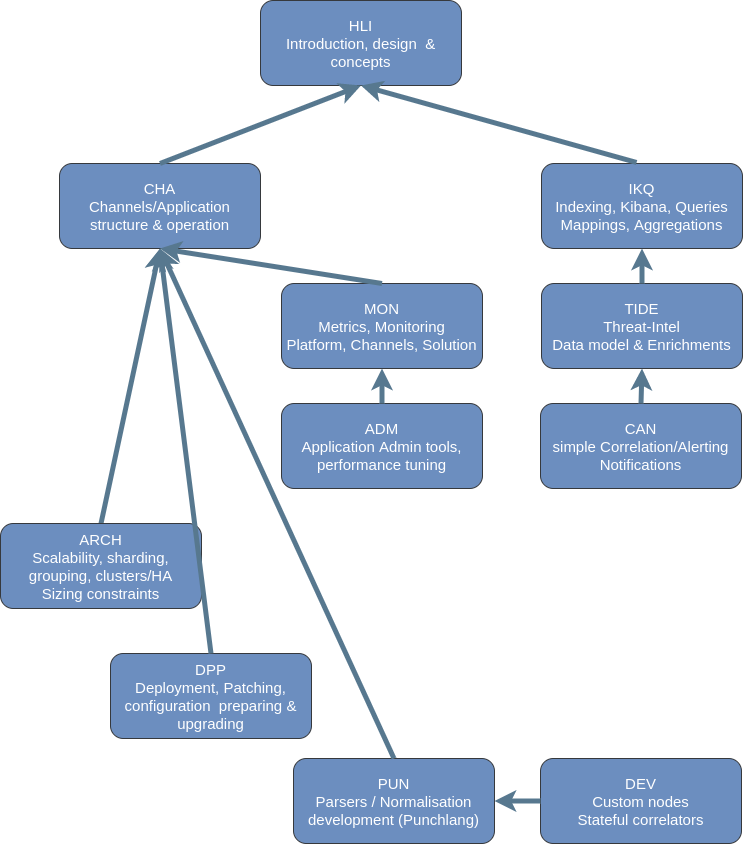

The diagram above was exported from draw.io. Its source (the exported page's mxGraphModel, read from the mxfile embedded in the PNG):
<mxGraphModel dx="2258" dy="1375" grid="1" gridSize="10" guides="1" tooltips="1" connect="1" arrows="1" fold="1" page="1" pageScale="1" pageWidth="827" pageHeight="1169" math="0" shadow="0">
  <root>
    <mxCell id="0" />
    <mxCell id="1" parent="0" />
    <mxCell id="ANwFDFRgT_CYyXh9n10D-1" value="" style="group;resizeHeight=1;fontSize=15;" vertex="1" connectable="0" parent="1">
      <mxGeometry x="280" y="117" width="201" height="85" as="geometry" />
    </mxCell>
    <mxCell id="ANwFDFRgT_CYyXh9n10D-2" value="&lt;div style=&quot;font-size: 15px&quot;&gt;&lt;span style=&quot;font-size: 15px&quot;&gt;HLI&lt;br&gt;Introduction, design&amp;nbsp; &amp;amp; concepts&lt;/span&gt;&lt;/div&gt;" style="rounded=1;whiteSpace=wrap;html=1;align=center;fillColor=#6C8EBF;strokeColor=#36393d;fontColor=#FFFFFF;resizeWidth=1;resizeHeight=1;fontSize=15;" vertex="1" parent="ANwFDFRgT_CYyXh9n10D-1">
      <mxGeometry width="201" height="85" as="geometry" />
    </mxCell>
    <mxCell id="ANwFDFRgT_CYyXh9n10D-8" value="" style="group;resizeHeight=1;fontSize=15;" vertex="1" connectable="0" parent="1">
      <mxGeometry x="79" y="280" width="201" height="85" as="geometry" />
    </mxCell>
    <mxCell id="ANwFDFRgT_CYyXh9n10D-9" value="&lt;div style=&quot;font-size: 15px&quot;&gt;CHA&lt;br&gt;Channels/Application structure &amp;amp; operation&lt;/div&gt;" style="rounded=1;whiteSpace=wrap;html=1;align=center;fillColor=#6C8EBF;strokeColor=#36393d;fontColor=#FFFFFF;resizeWidth=1;resizeHeight=1;fontSize=15;" vertex="1" parent="ANwFDFRgT_CYyXh9n10D-8">
      <mxGeometry width="201" height="85" as="geometry" />
    </mxCell>
    <mxCell id="ANwFDFRgT_CYyXh9n10D-10" value="" style="group;resizeHeight=1;fontSize=15;" vertex="1" connectable="0" parent="1">
      <mxGeometry x="301" y="400" width="201" height="85" as="geometry" />
    </mxCell>
    <mxCell id="ANwFDFRgT_CYyXh9n10D-11" value="&lt;div style=&quot;font-size: 15px&quot;&gt;MON&lt;br&gt;Metrics, Monitoring&lt;br&gt;Platform, Channels, Solution&lt;/div&gt;" style="rounded=1;whiteSpace=wrap;html=1;align=center;fillColor=#6C8EBF;strokeColor=#36393d;fontColor=#FFFFFF;resizeWidth=1;resizeHeight=1;fontSize=15;" vertex="1" parent="ANwFDFRgT_CYyXh9n10D-10">
      <mxGeometry width="201" height="85" as="geometry" />
    </mxCell>
    <mxCell id="ANwFDFRgT_CYyXh9n10D-12" value="" style="group;resizeHeight=1;fontSize=15;" vertex="1" connectable="0" parent="1">
      <mxGeometry x="561" y="280" width="201" height="85" as="geometry" />
    </mxCell>
    <mxCell id="ANwFDFRgT_CYyXh9n10D-13" value="&lt;div style=&quot;font-size: 15px&quot;&gt;IKQ&lt;br&gt;Indexing, Kibana, Queries&lt;br&gt;Mappings, Aggregations&lt;/div&gt;" style="rounded=1;whiteSpace=wrap;html=1;align=center;fillColor=#6C8EBF;strokeColor=#36393d;fontColor=#FFFFFF;resizeWidth=1;resizeHeight=1;fontSize=15;" vertex="1" parent="ANwFDFRgT_CYyXh9n10D-12">
      <mxGeometry width="201" height="85" as="geometry" />
    </mxCell>
    <mxCell id="ANwFDFRgT_CYyXh9n10D-14" style="rounded=1;orthogonalLoop=1;jettySize=auto;html=1;exitX=0.473;exitY=-0.012;exitDx=0;exitDy=0;strokeColor=#57788F;strokeWidth=5;targetPerimeterSpacing=0;endArrow=classic;endFill=1;exitPerimeter=0;entryX=0.5;entryY=1;entryDx=0;entryDy=0;" edge="1" parent="1" source="ANwFDFRgT_CYyXh9n10D-13" target="ANwFDFRgT_CYyXh9n10D-2">
      <mxGeometry relative="1" as="geometry">
        <mxPoint x="299.9999999999998" y="290" as="targetPoint" />
        <mxPoint x="140" y="290" as="sourcePoint" />
      </mxGeometry>
    </mxCell>
    <mxCell id="ANwFDFRgT_CYyXh9n10D-15" style="rounded=1;orthogonalLoop=1;jettySize=auto;html=1;strokeColor=#57788F;strokeWidth=5;targetPerimeterSpacing=0;endArrow=classic;endFill=1;entryX=0.5;entryY=1;entryDx=0;entryDy=0;exitX=0.5;exitY=0;exitDx=0;exitDy=0;" edge="1" parent="1" source="ANwFDFRgT_CYyXh9n10D-21" target="ANwFDFRgT_CYyXh9n10D-9">
      <mxGeometry relative="1" as="geometry">
        <mxPoint x="444.5" y="212" as="targetPoint" />
        <mxPoint x="530" y="400" as="sourcePoint" />
      </mxGeometry>
    </mxCell>
    <mxCell id="ANwFDFRgT_CYyXh9n10D-16" value="&lt;div style=&quot;font-size: 15px&quot;&gt;CAN&lt;br&gt;simple Correlation/Alerting&lt;br&gt;Notifications&lt;/div&gt;" style="rounded=1;whiteSpace=wrap;html=1;align=center;fillColor=#6C8EBF;strokeColor=#36393d;fontColor=#FFFFFF;resizeWidth=1;resizeHeight=1;fontSize=15;" vertex="1" parent="1">
      <mxGeometry x="560" y="520" width="201" height="85" as="geometry" />
    </mxCell>
    <mxCell id="ANwFDFRgT_CYyXh9n10D-17" value="&lt;div style=&quot;font-size: 15px&quot;&gt;TIDE&lt;br&gt;Threat-Intel&lt;br&gt;Data model &amp;amp; Enrichments&lt;/div&gt;" style="rounded=1;whiteSpace=wrap;html=1;align=center;fillColor=#6C8EBF;strokeColor=#36393d;fontColor=#FFFFFF;resizeWidth=1;resizeHeight=1;fontSize=15;" vertex="1" parent="1">
      <mxGeometry x="561" y="400" width="201" height="85" as="geometry" />
    </mxCell>
    <mxCell id="ANwFDFRgT_CYyXh9n10D-18" style="rounded=1;orthogonalLoop=1;jettySize=auto;html=1;strokeColor=#57788F;strokeWidth=5;targetPerimeterSpacing=0;endArrow=classic;endFill=1;entryX=0.5;entryY=1;entryDx=0;entryDy=0;exitX=0.5;exitY=0;exitDx=0;exitDy=0;" edge="1" parent="1" source="ANwFDFRgT_CYyXh9n10D-16" target="ANwFDFRgT_CYyXh9n10D-17">
      <mxGeometry relative="1" as="geometry">
        <mxPoint x="534.5" y="222" as="targetPoint" />
        <mxPoint x="620" y="410" as="sourcePoint" />
      </mxGeometry>
    </mxCell>
    <mxCell id="ANwFDFRgT_CYyXh9n10D-19" style="rounded=1;orthogonalLoop=1;jettySize=auto;html=1;strokeColor=#57788F;strokeWidth=5;targetPerimeterSpacing=0;endArrow=classic;endFill=1;entryX=0.5;entryY=1;entryDx=0;entryDy=0;exitX=0.5;exitY=0;exitDx=0;exitDy=0;" edge="1" parent="1" source="ANwFDFRgT_CYyXh9n10D-17" target="ANwFDFRgT_CYyXh9n10D-13">
      <mxGeometry relative="1" as="geometry">
        <mxPoint x="690.5" y="715" as="targetPoint" />
        <mxPoint x="560.5" y="800" as="sourcePoint" />
      </mxGeometry>
    </mxCell>
    <mxCell id="ANwFDFRgT_CYyXh9n10D-20" value="" style="group;resizeHeight=1;fontSize=15;" vertex="1" connectable="0" parent="1">
      <mxGeometry x="20" y="640" width="201" height="85" as="geometry" />
    </mxCell>
    <mxCell id="ANwFDFRgT_CYyXh9n10D-21" value="&lt;div style=&quot;font-size: 15px&quot;&gt;ARCH&lt;br&gt;Scalability, sharding, grouping, clusters/HA&lt;br&gt;Sizing constraints&lt;/div&gt;" style="rounded=1;whiteSpace=wrap;html=1;align=center;fillColor=#6C8EBF;strokeColor=#36393d;fontColor=#FFFFFF;resizeWidth=1;resizeHeight=1;fontSize=15;" vertex="1" parent="ANwFDFRgT_CYyXh9n10D-20">
      <mxGeometry width="201" height="85" as="geometry" />
    </mxCell>
    <mxCell id="ANwFDFRgT_CYyXh9n10D-22" style="rounded=1;orthogonalLoop=1;jettySize=auto;html=1;strokeColor=#57788F;strokeWidth=5;targetPerimeterSpacing=0;endArrow=classic;endFill=1;entryX=0.5;entryY=1;entryDx=0;entryDy=0;exitX=0.5;exitY=0;exitDx=0;exitDy=0;" edge="1" parent="1" source="ANwFDFRgT_CYyXh9n10D-9" target="ANwFDFRgT_CYyXh9n10D-2">
      <mxGeometry relative="1" as="geometry">
        <mxPoint x="444.5" y="212" as="targetPoint" />
        <mxPoint x="150.5" y="620" as="sourcePoint" />
      </mxGeometry>
    </mxCell>
    <mxCell id="ANwFDFRgT_CYyXh9n10D-23" value="&lt;div style=&quot;font-size: 15px&quot;&gt;DPP&lt;br&gt;Deployment, Patching, configuration&amp;nbsp; preparing &amp;amp; upgrading&lt;/div&gt;" style="rounded=1;whiteSpace=wrap;html=1;align=center;fillColor=#6C8EBF;strokeColor=#36393d;fontColor=#FFFFFF;resizeWidth=1;resizeHeight=1;fontSize=15;" vertex="1" parent="1">
      <mxGeometry x="130" y="770" width="201" height="85" as="geometry" />
    </mxCell>
    <mxCell id="ANwFDFRgT_CYyXh9n10D-24" style="rounded=1;orthogonalLoop=1;jettySize=auto;html=1;strokeColor=#57788F;strokeWidth=5;targetPerimeterSpacing=0;endArrow=classic;endFill=1;entryX=0.5;entryY=1;entryDx=0;entryDy=0;exitX=0.5;exitY=0;exitDx=0;exitDy=0;" edge="1" parent="1" source="ANwFDFRgT_CYyXh9n10D-23" target="ANwFDFRgT_CYyXh9n10D-9">
      <mxGeometry relative="1" as="geometry">
        <mxPoint x="423.5" y="545" as="targetPoint" />
        <mxPoint x="420.5" y="650" as="sourcePoint" />
      </mxGeometry>
    </mxCell>
    <mxCell id="ANwFDFRgT_CYyXh9n10D-25" value="&lt;div style=&quot;font-size: 15px&quot;&gt;ADM&lt;br&gt;Application Admin tools, performance tuning&lt;/div&gt;" style="rounded=1;whiteSpace=wrap;html=1;align=center;fillColor=#6C8EBF;strokeColor=#36393d;fontColor=#FFFFFF;resizeWidth=1;resizeHeight=1;fontSize=15;" vertex="1" parent="1">
      <mxGeometry x="301" y="520" width="201" height="85" as="geometry" />
    </mxCell>
    <mxCell id="ANwFDFRgT_CYyXh9n10D-26" style="rounded=1;orthogonalLoop=1;jettySize=auto;html=1;strokeColor=#57788F;strokeWidth=5;targetPerimeterSpacing=0;endArrow=classic;endFill=1;entryX=0.5;entryY=1;entryDx=0;entryDy=0;exitX=0.5;exitY=0;exitDx=0;exitDy=0;" edge="1" parent="1" source="ANwFDFRgT_CYyXh9n10D-25" target="ANwFDFRgT_CYyXh9n10D-11">
      <mxGeometry relative="1" as="geometry">
        <mxPoint x="130.5" y="385" as="targetPoint" />
        <mxPoint x="50.5" y="765" as="sourcePoint" />
      </mxGeometry>
    </mxCell>
    <mxCell id="ANwFDFRgT_CYyXh9n10D-27" style="rounded=1;orthogonalLoop=1;jettySize=auto;html=1;strokeColor=#57788F;strokeWidth=5;targetPerimeterSpacing=0;endArrow=classic;endFill=1;exitX=0.5;exitY=0;exitDx=0;exitDy=0;entryX=0.5;entryY=1;entryDx=0;entryDy=0;" edge="1" parent="1" source="ANwFDFRgT_CYyXh9n10D-11" target="ANwFDFRgT_CYyXh9n10D-9">
      <mxGeometry relative="1" as="geometry">
        <mxPoint x="120" y="380" as="targetPoint" />
        <mxPoint x="220.5" y="880" as="sourcePoint" />
      </mxGeometry>
    </mxCell>
    <mxCell id="ANwFDFRgT_CYyXh9n10D-28" value="&lt;div style=&quot;font-size: 15px&quot;&gt;PUN&lt;br&gt;Parsers / Normalisation development (Punchlang)&lt;/div&gt;" style="rounded=1;whiteSpace=wrap;html=1;align=center;fillColor=#6C8EBF;strokeColor=#36393d;fontColor=#FFFFFF;resizeWidth=1;resizeHeight=1;fontSize=15;" vertex="1" parent="1">
      <mxGeometry x="313" y="875" width="201" height="85" as="geometry" />
    </mxCell>
    <mxCell id="ANwFDFRgT_CYyXh9n10D-29" style="rounded=1;orthogonalLoop=1;jettySize=auto;html=1;strokeColor=#57788F;strokeWidth=5;targetPerimeterSpacing=0;endArrow=classic;endFill=1;entryX=0.5;entryY=1;entryDx=0;entryDy=0;exitX=0.5;exitY=0;exitDx=0;exitDy=0;" edge="1" parent="1" source="ANwFDFRgT_CYyXh9n10D-28" target="ANwFDFRgT_CYyXh9n10D-9">
      <mxGeometry relative="1" as="geometry">
        <mxPoint x="130.5" y="385" as="targetPoint" />
        <mxPoint x="120.5" y="825" as="sourcePoint" />
      </mxGeometry>
    </mxCell>
    <mxCell id="ANwFDFRgT_CYyXh9n10D-30" value="&lt;div style=&quot;font-size: 15px&quot;&gt;DEV&lt;br&gt;Custom nodes&lt;br&gt;Stateful correlators&lt;br&gt;&lt;/div&gt;" style="rounded=1;whiteSpace=wrap;html=1;align=center;fillColor=#6C8EBF;strokeColor=#36393d;fontColor=#FFFFFF;resizeWidth=1;resizeHeight=1;fontSize=15;" vertex="1" parent="1">
      <mxGeometry x="560" y="875" width="201" height="85" as="geometry" />
    </mxCell>
    <mxCell id="ANwFDFRgT_CYyXh9n10D-31" style="rounded=1;orthogonalLoop=1;jettySize=auto;html=1;strokeColor=#57788F;strokeWidth=5;targetPerimeterSpacing=0;endArrow=classic;endFill=1;exitX=0;exitY=0.5;exitDx=0;exitDy=0;entryX=1;entryY=0.5;entryDx=0;entryDy=0;" edge="1" parent="1" source="ANwFDFRgT_CYyXh9n10D-30" target="ANwFDFRgT_CYyXh9n10D-28">
      <mxGeometry relative="1" as="geometry">
        <mxPoint x="210" y="1030" as="targetPoint" />
        <mxPoint x="210.5" y="940" as="sourcePoint" />
      </mxGeometry>
    </mxCell>
  </root>
</mxGraphModel>